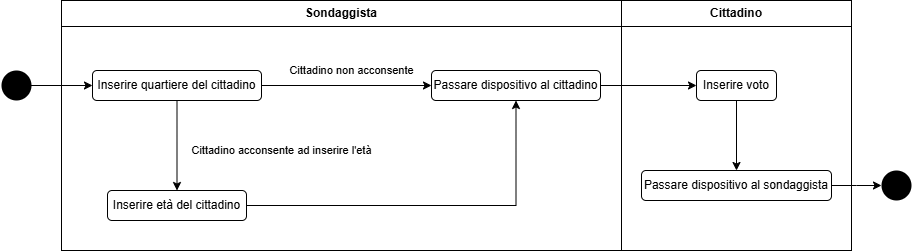

The diagram above was exported from draw.io. Its source (the exported page's mxGraphModel, read from the mxfile embedded in the PNG):
<mxGraphModel dx="1501" dy="822" grid="1" gridSize="10" guides="1" tooltips="1" connect="1" arrows="1" fold="1" page="1" pageScale="1" pageWidth="1169" pageHeight="1654" background="#ffffff" math="0" shadow="0">
  <root>
    <mxCell id="0" />
    <mxCell id="1" parent="0" />
    <mxCell id="YNIwzZS5UfAbeho21JEB-1" value="&lt;p style=&quot;margin:0px;margin-top:6px;text-align:center;&quot;&gt;&lt;b&gt;Sondaggista&lt;/b&gt;&lt;/p&gt;&lt;hr size=&quot;1&quot; style=&quot;border-style:solid;&quot;&gt;&lt;p style=&quot;margin:0px;margin-left:8px;&quot;&gt;&lt;br&gt;&lt;/p&gt;" style="align=left;overflow=fill;html=1;dropTarget=0;whiteSpace=wrap;" vertex="1" parent="1">
      <mxGeometry x="220" y="300" width="560" height="250" as="geometry" />
    </mxCell>
    <mxCell id="YNIwzZS5UfAbeho21JEB-2" value="&lt;p style=&quot;margin:0px;margin-top:6px;text-align:center;&quot;&gt;&lt;b&gt;Cittadino&lt;/b&gt;&lt;/p&gt;&lt;hr size=&quot;1&quot; style=&quot;border-style:solid;&quot;&gt;&lt;p style=&quot;margin:0px;margin-left:8px;&quot;&gt;&lt;br&gt;&lt;/p&gt;" style="align=left;overflow=fill;html=1;dropTarget=0;whiteSpace=wrap;" vertex="1" parent="1">
      <mxGeometry x="780" y="300" width="230" height="250" as="geometry" />
    </mxCell>
    <mxCell id="mBYAmzhoC19jT0ftchu7-3" value="Cittadino acconsente ad inserire l'età" style="edgeStyle=orthogonalEdgeStyle;rounded=0;orthogonalLoop=1;jettySize=auto;html=1;" edge="1" parent="1" source="lSIER1MN6O2eSc_Ry0BF-1" target="HziD12bxBdSMSGtOuGVl-2">
      <mxGeometry x="0.1111" y="104" relative="1" as="geometry">
        <mxPoint as="offset" />
      </mxGeometry>
    </mxCell>
    <mxCell id="mBYAmzhoC19jT0ftchu7-6" value="Cittadino non acconsente" style="edgeStyle=orthogonalEdgeStyle;rounded=0;orthogonalLoop=1;jettySize=auto;html=1;" edge="1" parent="1" source="lSIER1MN6O2eSc_Ry0BF-1" target="mBYAmzhoC19jT0ftchu7-5">
      <mxGeometry x="0.0588" y="15" relative="1" as="geometry">
        <mxPoint as="offset" />
      </mxGeometry>
    </mxCell>
    <mxCell id="lSIER1MN6O2eSc_Ry0BF-1" value="Inserire quartiere del cittadino" style="rounded=1;whiteSpace=wrap;html=1;" vertex="1" parent="1">
      <mxGeometry x="251" y="370" width="169" height="30" as="geometry" />
    </mxCell>
    <mxCell id="mBYAmzhoC19jT0ftchu7-7" style="edgeStyle=orthogonalEdgeStyle;rounded=0;orthogonalLoop=1;jettySize=auto;html=1;entryX=0.5;entryY=1;entryDx=0;entryDy=0;" edge="1" parent="1" source="HziD12bxBdSMSGtOuGVl-2" target="mBYAmzhoC19jT0ftchu7-5">
      <mxGeometry relative="1" as="geometry" />
    </mxCell>
    <mxCell id="HziD12bxBdSMSGtOuGVl-2" value="Inserire età del cittadino" style="rounded=1;whiteSpace=wrap;html=1;" vertex="1" parent="1">
      <mxGeometry x="266" y="490" width="139" height="30" as="geometry" />
    </mxCell>
    <mxCell id="mBYAmzhoC19jT0ftchu7-2" style="edgeStyle=orthogonalEdgeStyle;rounded=0;orthogonalLoop=1;jettySize=auto;html=1;entryX=0;entryY=0.5;entryDx=0;entryDy=0;exitX=0.643;exitY=1.04;exitDx=0;exitDy=0;exitPerimeter=0;" edge="1" parent="1" source="mBYAmzhoC19jT0ftchu7-1" target="lSIER1MN6O2eSc_Ry0BF-1">
      <mxGeometry relative="1" as="geometry" />
    </mxCell>
    <mxCell id="mBYAmzhoC19jT0ftchu7-1" value="" style="shape=waypoint;sketch=0;fillStyle=solid;size=6;pointerEvents=1;points=[];fillColor=none;resizable=0;rotatable=0;perimeter=centerPerimeter;snapToPoint=1;strokeWidth=13;" vertex="1" parent="1">
      <mxGeometry x="165" y="375" width="20" height="20" as="geometry" />
    </mxCell>
    <mxCell id="mBYAmzhoC19jT0ftchu7-10" style="edgeStyle=orthogonalEdgeStyle;rounded=0;orthogonalLoop=1;jettySize=auto;html=1;entryX=0;entryY=0.5;entryDx=0;entryDy=0;" edge="1" parent="1" source="mBYAmzhoC19jT0ftchu7-5" target="mBYAmzhoC19jT0ftchu7-8">
      <mxGeometry relative="1" as="geometry" />
    </mxCell>
    <mxCell id="mBYAmzhoC19jT0ftchu7-5" value="Passare dispositivo al cittadino" style="rounded=1;whiteSpace=wrap;html=1;" vertex="1" parent="1">
      <mxGeometry x="590" y="370" width="169" height="30" as="geometry" />
    </mxCell>
    <mxCell id="mBYAmzhoC19jT0ftchu7-11" style="edgeStyle=orthogonalEdgeStyle;rounded=0;orthogonalLoop=1;jettySize=auto;html=1;" edge="1" parent="1" source="mBYAmzhoC19jT0ftchu7-8" target="mBYAmzhoC19jT0ftchu7-9">
      <mxGeometry relative="1" as="geometry" />
    </mxCell>
    <mxCell id="mBYAmzhoC19jT0ftchu7-8" value="Inserire voto" style="rounded=1;whiteSpace=wrap;html=1;" vertex="1" parent="1">
      <mxGeometry x="855" y="370" width="80" height="30" as="geometry" />
    </mxCell>
    <mxCell id="mBYAmzhoC19jT0ftchu7-13" style="edgeStyle=orthogonalEdgeStyle;rounded=0;orthogonalLoop=1;jettySize=auto;html=1;" edge="1" parent="1" source="mBYAmzhoC19jT0ftchu7-9">
      <mxGeometry relative="1" as="geometry">
        <mxPoint x="1040" y="485" as="targetPoint" />
      </mxGeometry>
    </mxCell>
    <mxCell id="mBYAmzhoC19jT0ftchu7-9" value="Passare dispositivo al sondaggista" style="rounded=1;whiteSpace=wrap;html=1;" vertex="1" parent="1">
      <mxGeometry x="800" y="470" width="190" height="30" as="geometry" />
    </mxCell>
    <mxCell id="mBYAmzhoC19jT0ftchu7-12" value="" style="shape=waypoint;sketch=0;fillStyle=solid;size=6;pointerEvents=1;points=[];fillColor=none;resizable=0;rotatable=0;perimeter=centerPerimeter;snapToPoint=1;strokeWidth=13;" vertex="1" parent="1">
      <mxGeometry x="1045" y="475" width="20" height="20" as="geometry" />
    </mxCell>
  </root>
</mxGraphModel>